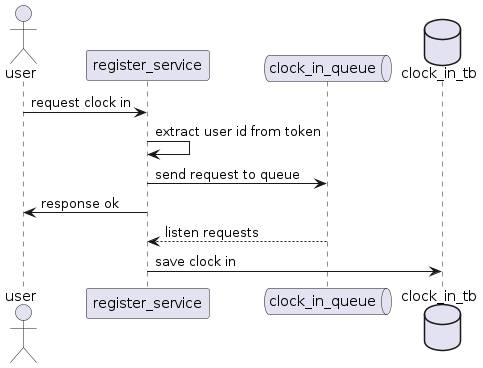

The diagram above was rendered by PlantUML. Its source (embedded in the PNG):
@startuml clock in flow

actor           user                as user
participant     register_service    as registersvc
queue           clock_in_queue      as clockinqueue
database        clock_in_tb         as clockindb


user -> registersvc : request clock in
registersvc -> registersvc : extract user id from token
registersvc -> clockinqueue : send request to queue
registersvc -> user : response ok
registersvc <-- clockinqueue : listen requests
registersvc -> clockindb : save clock in

@enduml